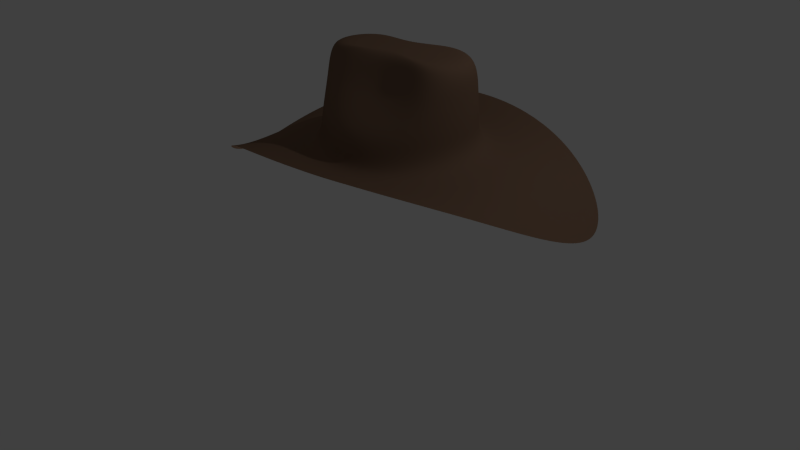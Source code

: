 # Source: klobuk.blend  (saved by Blender 2.72.0; exported with 4.5.12 LTS)
import bpy
from mathutils import Matrix  # noqa: F401  (used for matrix-valued properties, if any)

bpy.ops.wm.read_factory_settings(use_empty=True)
scene = bpy.context.scene
scene.name = 'Scene'

# ---- collections
col_collection_1 = bpy.data.collections.new('Collection 1'); scene.collection.children.link(col_collection_1)

# ---- materials (node trees are filled in below, after node groups)
mat_material_001 = bpy.data.materials.new('Material.001')
mat_material_001.alpha_threshold = 0.0
mat_material_001.use_transparent_shadow = False
mat_material_001.diffuse_color = (0.2203, 0.1339, 0.08805, 1.0)
mat_material_001.roughness = 0.5
mat_material_001.specular_intensity = 0.007143

# ---- material node trees

# ---- world
world_world = bpy.data.worlds.new('World'); scene.world = world_world
world_world.color = (0.05088, 0.05088, 0.05088)
world_world.use_sun_shadow = False
world_world.sun_shadow_jitter_overblur = 0.0
world_world.cycles.sampling_method = 'MANUAL'
world_world.cycles.sample_map_resolution = 256

# ---- cameras
cam_camera = bpy.data.cameras.new('Camera')
cam_camera.clip_end = 100.0
cam_camera.lens = 35.0
cam_camera.sensor_width = 32.0
cam_camera.sensor_height = 18.0
cam_camera.ortho_scale = 7.314
cam_camera.dof.focus_distance = 0.0
cam_camera.dof.aperture_fstop = 128.0

# ---- lights
light_lamp_002 = bpy.data.lights.new('Lamp.002', 'POINT')
light_lamp_002.transmission_factor = 0.0
light_lamp_002.cutoff_distance = 30.0
light_lamp_002.energy = 100.0
light_lamp_002.shadow_buffer_clip_start = 1.001
light_lamp_002.shadow_soft_size = 0.1
light_lamp_002.shadow_maximum_resolution = 0.006
light_lamp_002.use_absolute_resolution = True
light_lamp_002.cycles.use_multiple_importance_sampling = False
light_lamp_001 = bpy.data.lights.new('Lamp.001', 'POINT')
light_lamp_001.transmission_factor = 0.0
light_lamp_001.cutoff_distance = 30.0
light_lamp_001.energy = 100.0
light_lamp_001.shadow_buffer_clip_start = 1.001
light_lamp_001.shadow_soft_size = 0.1
light_lamp_001.shadow_maximum_resolution = 0.006
light_lamp_001.use_absolute_resolution = True
light_lamp_001.cycles.use_multiple_importance_sampling = False
light_lamp = bpy.data.lights.new('Lamp', 'POINT')
light_lamp.transmission_factor = 0.0
light_lamp.cutoff_distance = 30.0
light_lamp.energy = 100.0
light_lamp.shadow_buffer_clip_start = 1.001
light_lamp.shadow_soft_size = 0.1
light_lamp.shadow_maximum_resolution = 0.006
light_lamp.use_absolute_resolution = True
light_lamp.cycles.use_multiple_importance_sampling = False

# ---- meshes
me_cylinder = bpy.data.meshes.new('Cylinder')
me_cylinder.from_pydata([(0.7071, -0.7071, 1.072), (0.7071, -0.495, 2.209), (-8.743e-08, -1.0, 1.072), (-8.743e-08, -0.2148, 2.209), (-0.7071, -0.7071, 1.072), (-0.7071, -0.3636, 2.209), (2.642, 0.2339, 0.2684), (1.868, -1.075, 1.072), (-1.723e-07, -1.849, 1.407), (-1.868, -1.075, 1.072), (-2.642, 0.0, 0.1332), (0.7071, -0.6509, 1.83), (0.7071, -0.6759, 1.451), (-8.743e-08, -0.3707, 1.83), (-8.743e-08, -0.9688, 1.451), (-0.7071, -0.5195, 1.83), (-0.7071, -0.6759, 1.451), (0.3969, -0.3969, 2.209), (-0.3718, -0.3718, 2.209), (-4.141e-08, -0.03219, 2.209), (-1.288, -0.8912, 1.072), (-1.821, 0.08003, 0.9111), (-1.298e-07, -1.425, 1.072), (1.288, -0.8912, 1.072), (1.821, 0.2139, 0.8932), (0.0, 0.0, 2.209), (1.0, 0.0, 1.072), (1.0, 0.0, 2.209), (0.7071, 0.7071, 1.072), (0.7071, 0.495, 2.209), (-8.743e-08, 1.0, 1.072), (-8.743e-08, 0.2418, 2.209), (-0.7071, 0.7071, 1.072), (-0.7071, 0.3636, 2.209), (-1.0, 0.0, 1.072), (-1.0, 0.0, 2.209), (1.868, 1.075, 1.072), (-1.723e-07, 1.849, 1.327), (-1.868, 1.075, 1.072), (1.0, 0.0, 1.83), (1.0, 0.0, 1.451), (0.7071, 0.6509, 1.83), (0.7071, 0.6759, 1.451), (-8.743e-08, 0.4563, 1.83), (-8.743e-08, 0.9688, 1.451), (-0.7071, 0.5195, 1.83), (-0.7071, 0.6759, 1.451), (-1.0, 0.0, 1.83), (-1.0, 0.0, 1.451), (0.3969, 0.3969, 2.209), (-0.5643, 0.0, 2.209), (-0.3718, 0.3718, 2.209), (-4.141e-08, 0.1178, 2.209), (0.5442, 0.0, 2.209), (-1.288, 0.8912, 1.072), (-1.298e-07, 1.425, 1.072), (1.288, 0.8912, 1.072)], [], [(25, 17, 53), (39, 27, 1, 11), (25, 19, 17), (11, 1, 3, 13), (25, 18, 19), (13, 3, 5, 15), (25, 50, 18), (15, 5, 35, 47), (20, 21, 10, 9), (22, 20, 9, 8), (23, 22, 8, 7), (24, 23, 7, 6), (26, 40, 12, 0), (40, 39, 11, 12), (0, 12, 14, 2), (12, 11, 13, 14), (2, 14, 16, 4), (14, 13, 15, 16), (4, 16, 48, 34), (16, 15, 47, 48), (50, 35, 5, 18), (17, 1, 27, 53), (18, 5, 3, 19), (19, 3, 1, 17), (4, 34, 21, 20), (2, 4, 20, 22), (0, 2, 22, 23), (26, 0, 23, 24), (25, 53, 49), (39, 41, 29, 27), (25, 49, 52), (41, 43, 31, 29), (25, 52, 51), (43, 45, 33, 31), (25, 51, 50), (45, 47, 35, 33), (26, 24, 56, 28), (55, 37, 38, 54), (56, 36, 37, 55), (26, 28, 42, 40), (40, 42, 41, 39), (28, 30, 44, 42), (42, 44, 43, 41), (30, 32, 46, 44), (44, 46, 45, 43), (32, 34, 48, 46), (46, 48, 47, 45), (50, 51, 33, 35), (49, 53, 27, 29), (51, 52, 31, 33), (52, 49, 29, 31), (30, 55, 54, 32), (28, 56, 55, 30), (32, 54, 21, 34), (54, 38, 10, 21), (24, 6, 36, 56)])
me_cylinder.materials.append(mat_material_001)
me_cylinder.use_remesh_preserve_volume = False
me_cylinder.use_remesh_preserve_attributes = False
me_cylinder.use_mirror_vertex_groups = False
me_cylinder.update()

# ---- objects
ob_lamp_002 = bpy.data.objects.new('Lamp.002', light_lamp_002)
ob_lamp_001 = bpy.data.objects.new('Lamp.001', light_lamp_001)
ob_cylinder = bpy.data.objects.new('Cylinder', me_cylinder)
ob_camera = bpy.data.objects.new('Camera', cam_camera)
ob_lamp = bpy.data.objects.new('Lamp', light_lamp)

# ---- transforms, parenting, visibility, modifiers, constraints
ob_lamp_002.location = (4.022, 1.125, 5.888)
ob_lamp_002.rotation_euler = (0.6779, -0.1055, 2.03)
ob_lamp_002.lock_rotations_4d = False
ob_lamp_002.empty_display_type = 'ARROWS'
ob_lamp_002.color = (0.0, 0.0, 0.0, 0.0)
ob_lamp_002.lineart.crease_threshold = 0.0
ob_lamp_001.location = (4.047, 1.067, -2.924)
ob_lamp_001.rotation_euler = (0.6779, -0.1055, 2.03)
ob_lamp_001.lock_rotations_4d = False
ob_lamp_001.empty_display_type = 'ARROWS'
ob_lamp_001.color = (0.0, 0.0, 0.0, 0.0)
ob_lamp_001.lineart.crease_threshold = 0.0
ob_cylinder.location = (0.0, 0.0, 0.0)
ob_cylinder.lineart.crease_threshold = 0.0
_m = ob_cylinder.modifiers.new('Subsurf', 'SUBSURF')
_m.uv_smooth = 'PRESERVE_CORNERS'
_m.levels = 5
_m.render_levels = 5
_m.show_only_control_edges = False
_m = ob_cylinder.modifiers.new('Smooth', 'SMOOTH')
_m.iterations = 2
ob_camera.location = (5.512, -7.52, 5.023)
ob_camera.rotation_euler = (1.109, 0.01082, 0.9671)
ob_camera.lock_rotations_4d = False
ob_camera.empty_display_type = 'ARROWS'
ob_camera.color = (0.0, 0.0, 0.0, 0.0)
ob_camera.display_type = 'WIRE'
ob_camera.lineart.crease_threshold = 0.0
_c = ob_camera.constraints.new('TRACK_TO'); _c.name = 'Track To'
_c.target = ob_cylinder
_c.use_target_z = True
ob_lamp.location = (4.076, 1.005, -2.917)
ob_lamp.rotation_euler = (0.6779, -0.1055, 2.03)
ob_lamp.lock_rotations_4d = False
ob_lamp.empty_display_type = 'ARROWS'
ob_lamp.color = (0.0, 0.0, 0.0, 0.0)
ob_lamp.lineart.crease_threshold = 0.0

# ---- collection membership
col_collection_1.objects.link(ob_lamp_002)
col_collection_1.objects.link(ob_lamp_001)
col_collection_1.objects.link(ob_cylinder)
col_collection_1.objects.link(ob_camera)
col_collection_1.objects.link(ob_lamp)

# ---- scene / render settings (as saved in the file)
scene.camera = ob_camera
scene.frame_start = 1; scene.frame_end = 82; scene.frame_set(0)
scene.render.engine = 'BLENDER_EEVEE_NEXT'
scene.render.image_settings.file_format = 'FFMPEG'
scene.render.image_settings.quality = 50
scene.render.resolution_percentage = 50
scene.render.dither_intensity = 0.0
scene.cycles.use_denoising = False
scene.cycles.samples = 10
scene.cycles.sampling_pattern = 'TABULATED_SOBOL'
scene.cycles.light_sampling_threshold = 0.0
scene.cycles.use_adaptive_sampling = False
scene.cycles.use_light_tree = False
scene.cycles.blur_glossy = 0.0
scene.cycles.pixel_filter_type = 'GAUSSIAN'
scene.cycles.sample_clamp_indirect = 0.0
scene.view_settings.view_transform = 'Standard'
bpy.context.view_layer.update()
